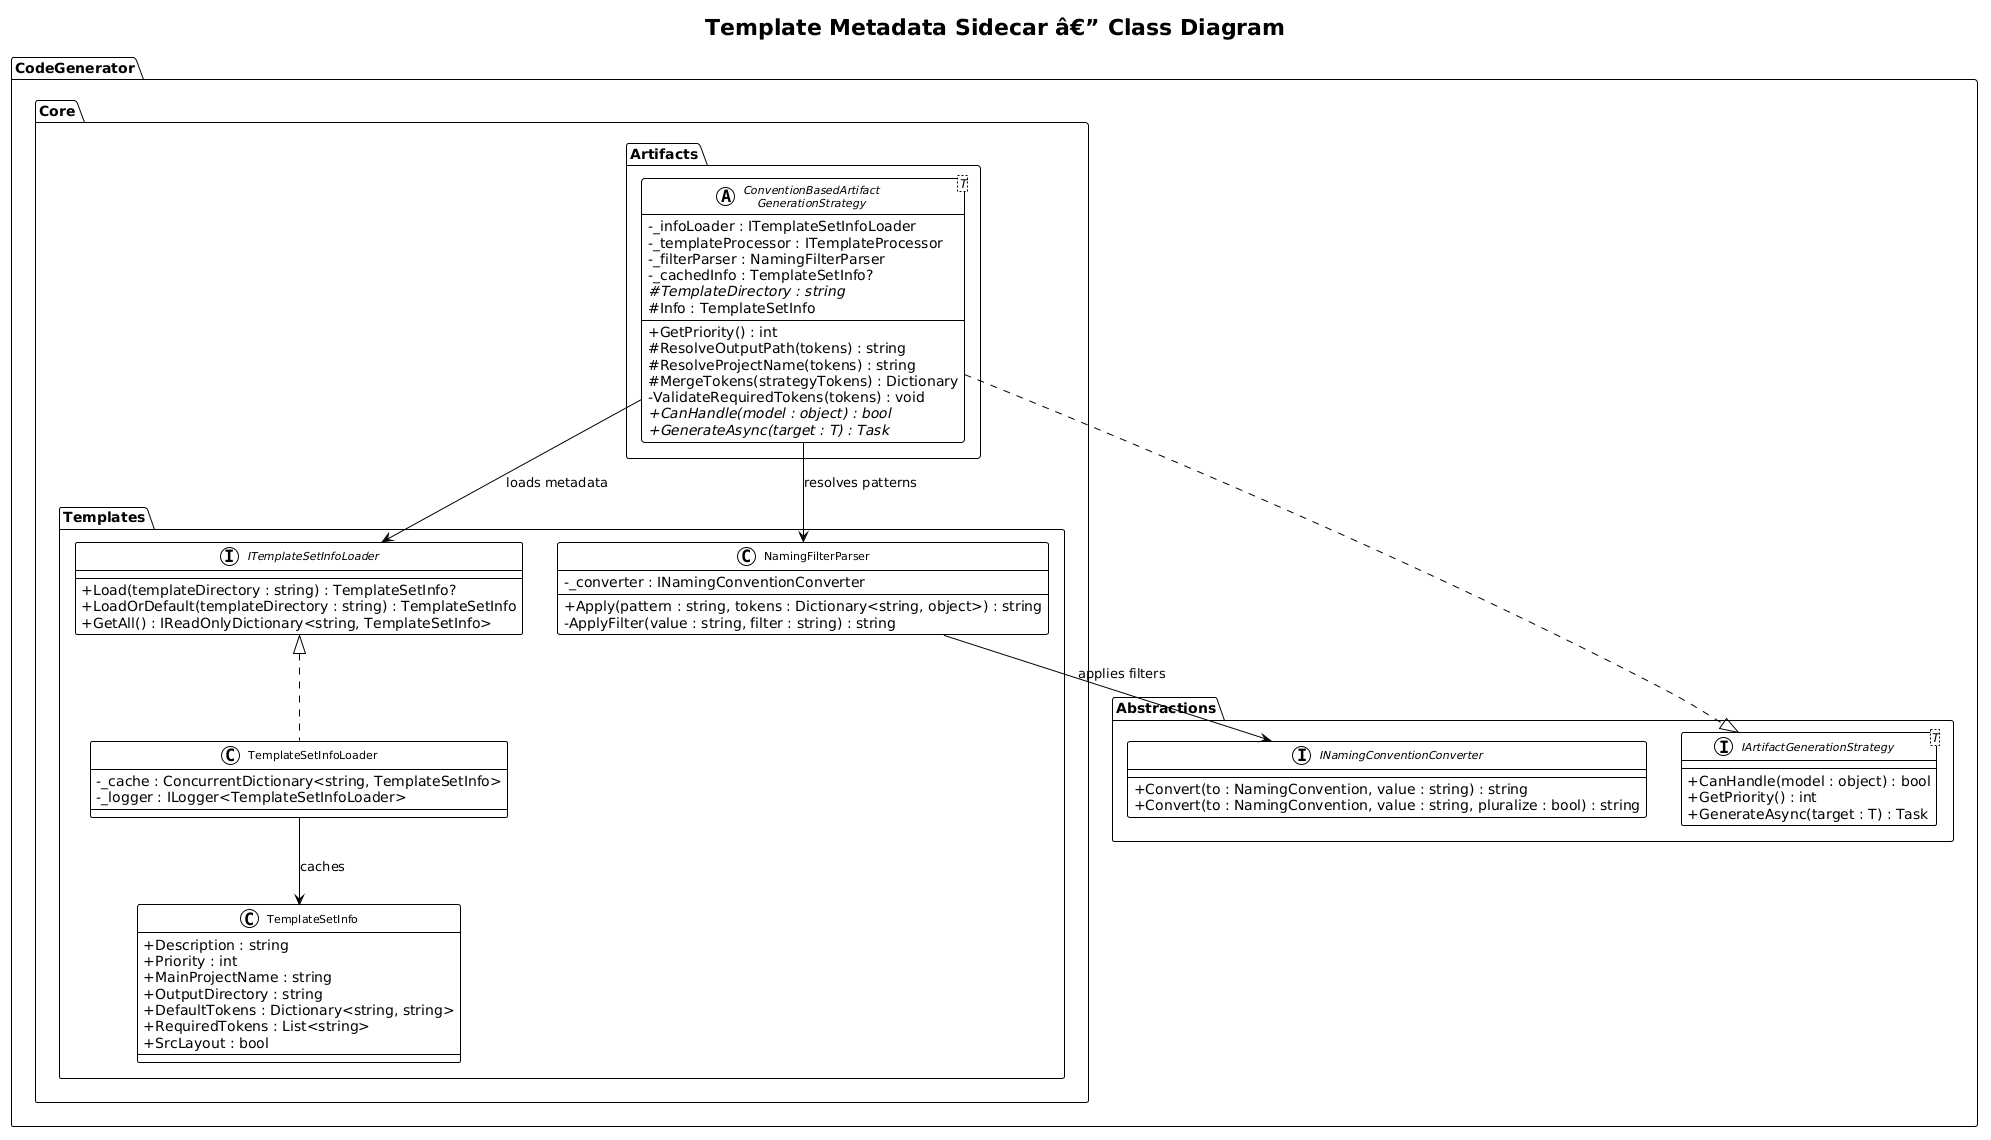

The diagram above was rendered by PlantUML. Its source (embedded in the PNG):
@startuml
!theme plain
skinparam classAttributeIconSize 0
skinparam classFontSize 11

title Template Metadata Sidecar â€” Class Diagram

package "CodeGenerator.Core.Templates" {
    class TemplateSetInfo {
        +Description : string
        +Priority : int
        +MainProjectName : string
        +OutputDirectory : string
        +DefaultTokens : Dictionary<string, string>
        +RequiredTokens : List<string>
        +SrcLayout : bool
    }

    interface ITemplateSetInfoLoader {
        +Load(templateDirectory : string) : TemplateSetInfo?
        +LoadOrDefault(templateDirectory : string) : TemplateSetInfo
        +GetAll() : IReadOnlyDictionary<string, TemplateSetInfo>
    }

    class TemplateSetInfoLoader implements ITemplateSetInfoLoader {
        -_cache : ConcurrentDictionary<string, TemplateSetInfo>
        -_logger : ILogger<TemplateSetInfoLoader>
    }

    class NamingFilterParser {
        -_converter : INamingConventionConverter
        +Apply(pattern : string, tokens : Dictionary<string, object>) : string
        -ApplyFilter(value : string, filter : string) : string
    }
}

package "CodeGenerator.Core.Artifacts" {
    abstract class "ConventionBasedArtifact\nGenerationStrategy<T>" as ConvStrat {
        -_infoLoader : ITemplateSetInfoLoader
        -_templateProcessor : ITemplateProcessor
        -_filterParser : NamingFilterParser
        -_cachedInfo : TemplateSetInfo?
        #{abstract} TemplateDirectory : string
        #Info : TemplateSetInfo
        +GetPriority() : int
        #ResolveOutputPath(tokens) : string
        #ResolveProjectName(tokens) : string
        #MergeTokens(strategyTokens) : Dictionary
        -ValidateRequiredTokens(tokens) : void
        +{abstract} CanHandle(model : object) : bool
        +{abstract} GenerateAsync(target : T) : Task
    }
}

package "CodeGenerator.Abstractions" {
    interface INamingConventionConverter {
        +Convert(to : NamingConvention, value : string) : string
        +Convert(to : NamingConvention, value : string, pluralize : bool) : string
    }

    interface "IArtifactGenerationStrategy<T>" as IArtStrat {
        +CanHandle(model : object) : bool
        +GetPriority() : int
        +GenerateAsync(target : T) : Task
    }
}

ConvStrat ..|> IArtStrat
ConvStrat --> ITemplateSetInfoLoader : loads metadata
ConvStrat --> NamingFilterParser : resolves patterns
TemplateSetInfoLoader --> TemplateSetInfo : caches
NamingFilterParser --> INamingConventionConverter : applies filters
@enduml